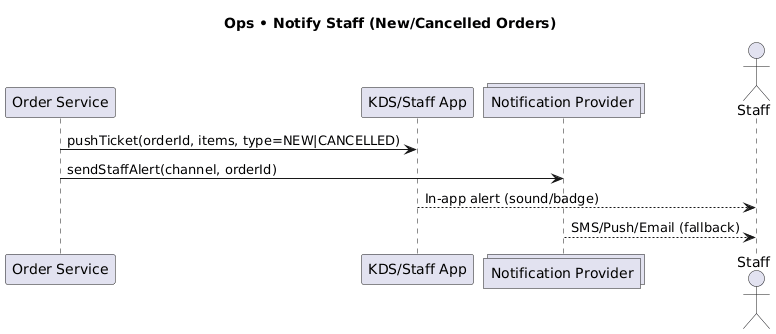

The diagram above was rendered by PlantUML. Its source (embedded in the PNG):
@startuml
title Ops • Notify Staff (New/Cancelled Orders)

participant "Order Service" as OrderSvc
participant "KDS/Staff App" as KDS
collections "Notification Provider" as Notify
actor Staff

OrderSvc -> KDS: pushTicket(orderId, items, type=NEW|CANCELLED)
OrderSvc -> Notify: sendStaffAlert(channel, orderId)
KDS --> Staff: In-app alert (sound/badge)
Notify --> Staff: SMS/Push/Email (fallback)
@enduml